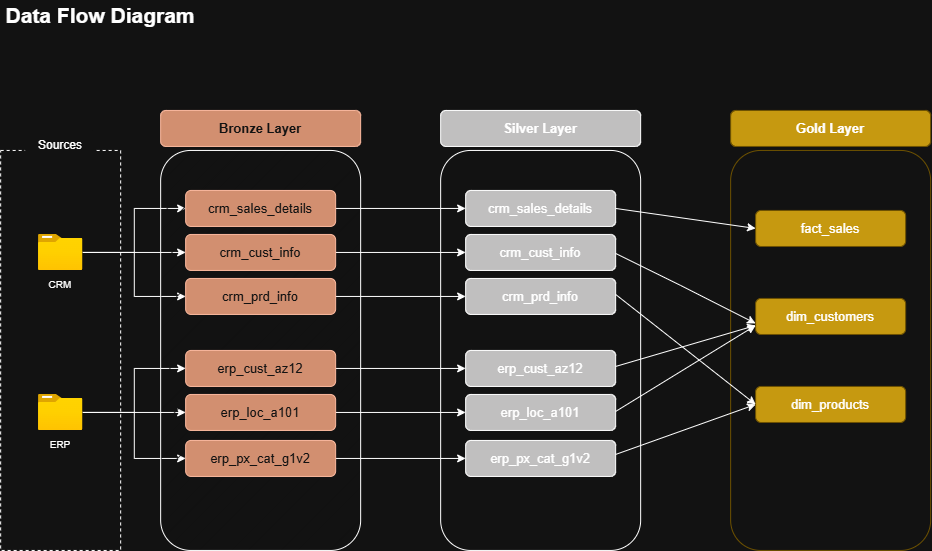

The diagram above was exported from draw.io. Its source (the exported page's mxGraphModel, read from the mxfile embedded in the PNG):
<mxGraphModel dx="1202" dy="664" grid="1" gridSize="10" guides="1" tooltips="1" connect="1" arrows="1" fold="1" page="1" pageScale="1" pageWidth="1920" pageHeight="1200" math="0" shadow="0">
  <root>
    <mxCell id="0" />
    <mxCell id="1" parent="0" />
    <mxCell id="DsIzbbf_iaYmCrEY1m1e-1" parent="1" style="text;html=1;whiteSpace=wrap;strokeColor=none;fillColor=none;align=center;verticalAlign=middle;rounded=0;fontSize=21;fontStyle=1" value="Data Flow Diagram" vertex="1">
      <mxGeometry height="30" width="200" x="40" y="10" as="geometry" />
    </mxCell>
    <mxCell id="DsIzbbf_iaYmCrEY1m1e-2" parent="1" style="rounded=0;whiteSpace=wrap;html=1;fillColor=none;dashed=1;" value="" vertex="1">
      <mxGeometry height="400" width="120" x="40" y="160" as="geometry" />
    </mxCell>
    <mxCell id="DsIzbbf_iaYmCrEY1m1e-3" parent="1" style="rounded=1;whiteSpace=wrap;html=1;strokeColor=none;" value="Sources" vertex="1">
      <mxGeometry height="30" width="70" x="65" y="140" as="geometry" />
    </mxCell>
    <mxCell id="DsIzbbf_iaYmCrEY1m1e-19" edge="1" parent="1" source="DsIzbbf_iaYmCrEY1m1e-4" style="edgeStyle=orthogonalEdgeStyle;rounded=0;orthogonalLoop=1;jettySize=auto;html=1;entryX=0;entryY=0.5;entryDx=0;entryDy=0;" target="DsIzbbf_iaYmCrEY1m1e-18">
      <mxGeometry relative="1" as="geometry" />
    </mxCell>
    <mxCell id="DsIzbbf_iaYmCrEY1m1e-20" edge="1" parent="1" source="DsIzbbf_iaYmCrEY1m1e-4" style="edgeStyle=orthogonalEdgeStyle;rounded=0;orthogonalLoop=1;jettySize=auto;html=1;entryX=0;entryY=0.5;entryDx=0;entryDy=0;" target="DsIzbbf_iaYmCrEY1m1e-17">
      <mxGeometry relative="1" as="geometry" />
    </mxCell>
    <mxCell id="DsIzbbf_iaYmCrEY1m1e-21" edge="1" parent="1" source="DsIzbbf_iaYmCrEY1m1e-4" style="edgeStyle=orthogonalEdgeStyle;rounded=0;orthogonalLoop=1;jettySize=auto;html=1;entryX=0;entryY=0.5;entryDx=0;entryDy=0;" target="DsIzbbf_iaYmCrEY1m1e-14">
      <mxGeometry relative="1" as="geometry" />
    </mxCell>
    <mxCell id="DsIzbbf_iaYmCrEY1m1e-4" parent="1" style="image;aspect=fixed;html=1;points=[];align=center;fontSize=12;image=img/lib/azure2/general/Folder_Blank.svg;" value="" vertex="1">
      <mxGeometry height="36" width="44.36" x="77.82" y="244" as="geometry" />
    </mxCell>
    <mxCell id="DsIzbbf_iaYmCrEY1m1e-5" parent="1" style="text;html=1;whiteSpace=wrap;strokeColor=none;fillColor=none;align=center;verticalAlign=middle;rounded=0;fontSize=10;" value="CRM" vertex="1">
      <mxGeometry height="20" width="60.18" x="69.91" y="284" as="geometry" />
    </mxCell>
    <mxCell id="DsIzbbf_iaYmCrEY1m1e-8" parent="1" style="text;html=1;whiteSpace=wrap;strokeColor=none;fillColor=none;align=center;verticalAlign=middle;rounded=0;fontSize=10;" value="ERP" vertex="1">
      <mxGeometry height="20" width="60.18" x="69.91" y="444" as="geometry" />
    </mxCell>
    <mxCell id="DsIzbbf_iaYmCrEY1m1e-25" edge="1" parent="1" source="DsIzbbf_iaYmCrEY1m1e-9" style="edgeStyle=orthogonalEdgeStyle;rounded=0;orthogonalLoop=1;jettySize=auto;html=1;entryX=0;entryY=0.5;entryDx=0;entryDy=0;" target="DsIzbbf_iaYmCrEY1m1e-23">
      <mxGeometry relative="1" as="geometry" />
    </mxCell>
    <mxCell id="DsIzbbf_iaYmCrEY1m1e-26" edge="1" parent="1" source="DsIzbbf_iaYmCrEY1m1e-9" style="edgeStyle=orthogonalEdgeStyle;rounded=0;orthogonalLoop=1;jettySize=auto;html=1;entryX=0;entryY=0.5;entryDx=0;entryDy=0;" target="DsIzbbf_iaYmCrEY1m1e-22">
      <mxGeometry relative="1" as="geometry" />
    </mxCell>
    <mxCell id="DsIzbbf_iaYmCrEY1m1e-27" edge="1" parent="1" source="DsIzbbf_iaYmCrEY1m1e-9" style="edgeStyle=orthogonalEdgeStyle;rounded=0;orthogonalLoop=1;jettySize=auto;html=1;entryX=0;entryY=0.5;entryDx=0;entryDy=0;" target="DsIzbbf_iaYmCrEY1m1e-24">
      <mxGeometry relative="1" as="geometry" />
    </mxCell>
    <mxCell id="DsIzbbf_iaYmCrEY1m1e-9" parent="1" style="image;aspect=fixed;html=1;points=[];align=center;fontSize=12;image=img/lib/azure2/general/Folder_Blank.svg;" value="" vertex="1">
      <mxGeometry height="36" width="44.36" x="77.82" y="404" as="geometry" />
    </mxCell>
    <mxCell id="DsIzbbf_iaYmCrEY1m1e-10" edge="1" parent="1" source="DsIzbbf_iaYmCrEY1m1e-8" style="edgeStyle=orthogonalEdgeStyle;rounded=0;orthogonalLoop=1;jettySize=auto;html=1;innerLoopWaypoints=1;exitX=0.5;exitY=1;exitDx=0;exitDy=0;" target="DsIzbbf_iaYmCrEY1m1e-8">
      <mxGeometry relative="1" as="geometry" />
    </mxCell>
    <mxCell id="DsIzbbf_iaYmCrEY1m1e-12" parent="1" style="rounded=1;whiteSpace=wrap;html=1;fillStyle=hatch;labelBorderColor=none;" value="" vertex="1">
      <mxGeometry height="400" width="200" x="200" y="160" as="geometry" />
    </mxCell>
    <mxCell id="DsIzbbf_iaYmCrEY1m1e-13" parent="1" style="rounded=1;whiteSpace=wrap;html=1;fillStyle=solid;fillColor=#a0522d;fontColor=#ffffff;strokeColor=#6D1F00;" value="&lt;b&gt;&lt;font style=&quot;font-size: 13px;&quot;&gt;Bronze Layer&lt;/font&gt;&lt;/b&gt;" vertex="1">
      <mxGeometry height="36" width="200" x="200" y="120" as="geometry" />
    </mxCell>
    <mxCell id="DsIzbbf_iaYmCrEY1m1e-36" edge="1" parent="1" source="DsIzbbf_iaYmCrEY1m1e-14" style="edgeStyle=orthogonalEdgeStyle;rounded=0;orthogonalLoop=1;jettySize=auto;html=1;exitX=1;exitY=0.5;exitDx=0;exitDy=0;" target="DsIzbbf_iaYmCrEY1m1e-30">
      <mxGeometry relative="1" as="geometry" />
    </mxCell>
    <mxCell id="DsIzbbf_iaYmCrEY1m1e-14" parent="1" style="rounded=1;whiteSpace=wrap;html=1;fillStyle=solid;fillColor=#a0522d;fontColor=#ffffff;strokeColor=#6D1F00;" value="&lt;font style=&quot;font-size: 13px;&quot;&gt;crm_sales_details&lt;/font&gt;" vertex="1">
      <mxGeometry height="36" width="150" x="225" y="200" as="geometry" />
    </mxCell>
    <mxCell id="DsIzbbf_iaYmCrEY1m1e-37" edge="1" parent="1" source="DsIzbbf_iaYmCrEY1m1e-17" style="edgeStyle=orthogonalEdgeStyle;rounded=0;orthogonalLoop=1;jettySize=auto;html=1;exitX=1;exitY=0.5;exitDx=0;exitDy=0;entryX=0;entryY=0.5;entryDx=0;entryDy=0;" target="DsIzbbf_iaYmCrEY1m1e-31">
      <mxGeometry relative="1" as="geometry" />
    </mxCell>
    <mxCell id="DsIzbbf_iaYmCrEY1m1e-17" parent="1" style="rounded=1;whiteSpace=wrap;html=1;fillStyle=solid;fillColor=#a0522d;fontColor=#ffffff;strokeColor=#6D1F00;" value="&lt;span style=&quot;font-size: 13px;&quot;&gt;crm_cust_info&lt;/span&gt;" vertex="1">
      <mxGeometry height="36" width="150" x="225" y="244" as="geometry" />
    </mxCell>
    <mxCell id="DsIzbbf_iaYmCrEY1m1e-38" edge="1" parent="1" source="DsIzbbf_iaYmCrEY1m1e-18" style="edgeStyle=orthogonalEdgeStyle;rounded=0;orthogonalLoop=1;jettySize=auto;html=1;exitX=1;exitY=0.5;exitDx=0;exitDy=0;entryX=0;entryY=0.5;entryDx=0;entryDy=0;" target="DsIzbbf_iaYmCrEY1m1e-32">
      <mxGeometry relative="1" as="geometry" />
    </mxCell>
    <mxCell id="DsIzbbf_iaYmCrEY1m1e-18" parent="1" style="rounded=1;whiteSpace=wrap;html=1;fillStyle=solid;fillColor=#a0522d;fontColor=#ffffff;strokeColor=#6D1F00;" value="&lt;font style=&quot;font-size: 13px;&quot;&gt;crm_prd_info&lt;/font&gt;" vertex="1">
      <mxGeometry height="36" width="150" x="225" y="288" as="geometry" />
    </mxCell>
    <mxCell id="DsIzbbf_iaYmCrEY1m1e-39" edge="1" parent="1" source="DsIzbbf_iaYmCrEY1m1e-22" style="edgeStyle=orthogonalEdgeStyle;rounded=0;orthogonalLoop=1;jettySize=auto;html=1;exitX=1;exitY=0.5;exitDx=0;exitDy=0;entryX=0;entryY=0.5;entryDx=0;entryDy=0;" target="DsIzbbf_iaYmCrEY1m1e-33">
      <mxGeometry relative="1" as="geometry" />
    </mxCell>
    <mxCell id="DsIzbbf_iaYmCrEY1m1e-22" parent="1" style="rounded=1;whiteSpace=wrap;html=1;fillStyle=solid;fillColor=#a0522d;fontColor=#ffffff;strokeColor=#6D1F00;" value="&lt;font style=&quot;font-size: 13px;&quot;&gt;erp_cust_az12&lt;/font&gt;" vertex="1">
      <mxGeometry height="36" width="150" x="225" y="360" as="geometry" />
    </mxCell>
    <mxCell id="DsIzbbf_iaYmCrEY1m1e-40" edge="1" parent="1" source="DsIzbbf_iaYmCrEY1m1e-23" style="edgeStyle=orthogonalEdgeStyle;rounded=0;orthogonalLoop=1;jettySize=auto;html=1;exitX=1;exitY=0.5;exitDx=0;exitDy=0;entryX=0;entryY=0.5;entryDx=0;entryDy=0;" target="DsIzbbf_iaYmCrEY1m1e-34">
      <mxGeometry relative="1" as="geometry" />
    </mxCell>
    <mxCell id="DsIzbbf_iaYmCrEY1m1e-23" parent="1" style="rounded=1;whiteSpace=wrap;html=1;fillStyle=solid;fillColor=#a0522d;fontColor=#ffffff;strokeColor=#6D1F00;" value="&lt;font style=&quot;font-size: 13px;&quot;&gt;erp_loc_a101&lt;/font&gt;" vertex="1">
      <mxGeometry height="36" width="150" x="225" y="404" as="geometry" />
    </mxCell>
    <mxCell id="DsIzbbf_iaYmCrEY1m1e-41" edge="1" parent="1" source="DsIzbbf_iaYmCrEY1m1e-24" style="edgeStyle=orthogonalEdgeStyle;rounded=0;orthogonalLoop=1;jettySize=auto;html=1;exitX=1;exitY=0.5;exitDx=0;exitDy=0;" target="DsIzbbf_iaYmCrEY1m1e-35">
      <mxGeometry relative="1" as="geometry" />
    </mxCell>
    <mxCell id="DsIzbbf_iaYmCrEY1m1e-24" parent="1" style="rounded=1;whiteSpace=wrap;html=1;fillStyle=solid;fillColor=#a0522d;fontColor=#ffffff;strokeColor=#6D1F00;" value="&lt;font style=&quot;font-size: 13px;&quot;&gt;erp_px_cat_g1v2&lt;/font&gt;" vertex="1">
      <mxGeometry height="36" width="150" x="225" y="450" as="geometry" />
    </mxCell>
    <mxCell id="DsIzbbf_iaYmCrEY1m1e-28" parent="1" style="rounded=1;whiteSpace=wrap;html=1;fillStyle=auto;labelBorderColor=none;fillColor=none;strokeColor=default;gradientColor=none;" value="" vertex="1">
      <mxGeometry height="400" width="200" x="480" y="160" as="geometry" />
    </mxCell>
    <mxCell id="DsIzbbf_iaYmCrEY1m1e-29" parent="1" style="rounded=1;whiteSpace=wrap;html=1;fillStyle=solid;fillColor=light-dark(#f5f5f5, #c0bfbf);strokeColor=default;gradientColor=none;" value="&lt;b&gt;&lt;font style=&quot;font-size: 13px;&quot;&gt;Silver Layer&lt;/font&gt;&lt;/b&gt;" vertex="1">
      <mxGeometry height="36" width="200" x="480" y="120" as="geometry" />
    </mxCell>
    <mxCell id="DsIzbbf_iaYmCrEY1m1e-30" parent="1" style="rounded=1;whiteSpace=wrap;html=1;fillStyle=solid;fillColor=light-dark(#f5f5f5, #c0bfbf);strokeColor=default;gradientColor=none;" value="&lt;font style=&quot;font-size: 13px;&quot;&gt;crm_sales_details&lt;/font&gt;" vertex="1">
      <mxGeometry height="36" width="150" x="505" y="200" as="geometry" />
    </mxCell>
    <mxCell id="DsIzbbf_iaYmCrEY1m1e-31" parent="1" style="rounded=1;whiteSpace=wrap;html=1;fillStyle=solid;fillColor=light-dark(#f5f5f5, #c0bfbf);strokeColor=default;gradientColor=none;" value="&lt;font style=&quot;font-size: 13px;&quot;&gt;crm_cust_info&lt;/font&gt;" vertex="1">
      <mxGeometry height="36" width="150" x="505" y="244" as="geometry" />
    </mxCell>
    <mxCell id="DsIzbbf_iaYmCrEY1m1e-32" parent="1" style="rounded=1;whiteSpace=wrap;html=1;fillStyle=solid;fillColor=light-dark(#f5f5f5, #c0bfbf);strokeColor=default;gradientColor=none;" value="&lt;font style=&quot;font-size: 13px;&quot;&gt;crm_prd_info&lt;/font&gt;" vertex="1">
      <mxGeometry height="36" width="150" x="505" y="288" as="geometry" />
    </mxCell>
    <mxCell id="DsIzbbf_iaYmCrEY1m1e-33" parent="1" style="rounded=1;whiteSpace=wrap;html=1;fillStyle=solid;fillColor=light-dark(#f5f5f5, #c0bfbf);strokeColor=default;gradientColor=none;" value="&lt;font style=&quot;font-size: 13px;&quot;&gt;erp_cust_az12&lt;/font&gt;" vertex="1">
      <mxGeometry height="36" width="150" x="505" y="360" as="geometry" />
    </mxCell>
    <mxCell id="DsIzbbf_iaYmCrEY1m1e-34" parent="1" style="rounded=1;whiteSpace=wrap;html=1;fillStyle=solid;fillColor=light-dark(#f5f5f5, #c0bfbf);strokeColor=default;gradientColor=none;" value="&lt;font style=&quot;font-size: 13px;&quot;&gt;erp_loc_a101&lt;/font&gt;" vertex="1">
      <mxGeometry height="36" width="150" x="505" y="404" as="geometry" />
    </mxCell>
    <mxCell id="DsIzbbf_iaYmCrEY1m1e-35" parent="1" style="rounded=1;whiteSpace=wrap;html=1;fillStyle=solid;fillColor=light-dark(#f5f5f5, #c0bfbf);strokeColor=default;gradientColor=none;" value="&lt;font style=&quot;font-size: 13px;&quot;&gt;erp_px_cat_g1v2&lt;/font&gt;" vertex="1">
      <mxGeometry height="36" width="150" x="505" y="450" as="geometry" />
    </mxCell>
    <mxCell id="DsIzbbf_iaYmCrEY1m1e-50" parent="1" style="rounded=1;whiteSpace=wrap;html=1;fillStyle=auto;labelBorderColor=none;fillColor=none;strokeColor=#d6b656;gradientColor=none;" value="" vertex="1">
      <mxGeometry height="400" width="200" x="770" y="160" as="geometry" />
    </mxCell>
    <mxCell id="DsIzbbf_iaYmCrEY1m1e-51" parent="1" style="rounded=1;whiteSpace=wrap;html=1;fillStyle=auto;fillColor=light-dark(#fff2cc, #c69910);strokeColor=#d6b656;gradientColor=none;" value="&lt;b&gt;&lt;font style=&quot;font-size: 13px;&quot;&gt;Gold Layer&lt;/font&gt;&lt;/b&gt;" vertex="1">
      <mxGeometry height="36" width="200" x="770" y="120" as="geometry" />
    </mxCell>
    <mxCell id="DsIzbbf_iaYmCrEY1m1e-52" parent="1" style="rounded=1;whiteSpace=wrap;html=1;fillStyle=auto;fillColor=light-dark(#fff2cc, #c69910);strokeColor=#d6b656;gradientColor=none;" value="&lt;font style=&quot;font-size: 13px;&quot;&gt;fact_sales&lt;/font&gt;" vertex="1">
      <mxGeometry height="36" width="150" x="795" y="220" as="geometry" />
    </mxCell>
    <mxCell id="DsIzbbf_iaYmCrEY1m1e-53" parent="1" style="rounded=1;whiteSpace=wrap;html=1;fillStyle=auto;fillColor=light-dark(#fff2cc, #c69910);strokeColor=#d6b656;gradientColor=none;" value="&lt;font style=&quot;font-size: 13px;&quot;&gt;dim_customers&lt;/font&gt;" vertex="1">
      <mxGeometry height="36" width="150" x="795" y="308" as="geometry" />
    </mxCell>
    <mxCell id="DsIzbbf_iaYmCrEY1m1e-54" parent="1" style="rounded=1;whiteSpace=wrap;html=1;fillStyle=auto;fillColor=light-dark(#fff2cc, #c69910);strokeColor=#d6b656;gradientColor=none;" value="&lt;font style=&quot;font-size: 13px;&quot;&gt;dim_products&lt;/font&gt;" vertex="1">
      <mxGeometry height="36" width="150" x="795" y="396" as="geometry" />
    </mxCell>
    <mxCell id="DsIzbbf_iaYmCrEY1m1e-63" edge="1" parent="1" source="DsIzbbf_iaYmCrEY1m1e-30" style="endArrow=classic;html=1;rounded=0;exitX=1;exitY=0.5;exitDx=0;exitDy=0;entryX=0;entryY=0.5;entryDx=0;entryDy=0;" target="DsIzbbf_iaYmCrEY1m1e-52" value="">
      <mxGeometry height="50" relative="1" width="50" as="geometry">
        <mxPoint x="690" y="260" as="sourcePoint" />
        <mxPoint x="740" y="210" as="targetPoint" />
      </mxGeometry>
    </mxCell>
    <mxCell id="DsIzbbf_iaYmCrEY1m1e-64" edge="1" parent="1" style="endArrow=classic;html=1;rounded=0;exitX=1;exitY=0.5;exitDx=0;exitDy=0;entryX=0;entryY=0.5;entryDx=0;entryDy=0;" value="">
      <mxGeometry height="50" relative="1" width="50" as="geometry">
        <Array as="points">
          <mxPoint x="720" y="295" />
        </Array>
        <mxPoint x="655" y="263" as="sourcePoint" />
        <mxPoint x="795" y="333" as="targetPoint" />
      </mxGeometry>
    </mxCell>
    <mxCell id="DsIzbbf_iaYmCrEY1m1e-65" edge="1" parent="1" style="endArrow=classic;html=1;rounded=0;exitX=1;exitY=0.5;exitDx=0;exitDy=0;entryX=0;entryY=0.5;entryDx=0;entryDy=0;" target="DsIzbbf_iaYmCrEY1m1e-54" value="">
      <mxGeometry height="50" relative="1" width="50" as="geometry">
        <Array as="points" />
        <mxPoint x="655" y="304" as="sourcePoint" />
        <mxPoint x="790" y="326" as="targetPoint" />
      </mxGeometry>
    </mxCell>
    <mxCell id="DsIzbbf_iaYmCrEY1m1e-66" edge="1" parent="1" style="endArrow=classic;html=1;rounded=0;exitX=1;exitY=0.5;exitDx=0;exitDy=0;entryX=0;entryY=0.75;entryDx=0;entryDy=0;" target="DsIzbbf_iaYmCrEY1m1e-53" value="">
      <mxGeometry height="50" relative="1" width="50" as="geometry">
        <Array as="points" />
        <mxPoint x="655" y="376" as="sourcePoint" />
        <mxPoint x="795" y="486" as="targetPoint" />
      </mxGeometry>
    </mxCell>
    <mxCell id="DsIzbbf_iaYmCrEY1m1e-67" edge="1" parent="1" style="endArrow=classic;html=1;rounded=0;exitX=1;exitY=0.5;exitDx=0;exitDy=0;entryX=0;entryY=0.75;entryDx=0;entryDy=0;" target="DsIzbbf_iaYmCrEY1m1e-53" value="">
      <mxGeometry height="50" relative="1" width="50" as="geometry">
        <Array as="points" />
        <mxPoint x="655" y="421" as="sourcePoint" />
        <mxPoint x="790" y="340" as="targetPoint" />
      </mxGeometry>
    </mxCell>
    <mxCell id="DsIzbbf_iaYmCrEY1m1e-68" edge="1" parent="1" style="endArrow=classic;html=1;rounded=0;exitX=1;exitY=0.5;exitDx=0;exitDy=0;entryX=0;entryY=0.5;entryDx=0;entryDy=0;" target="DsIzbbf_iaYmCrEY1m1e-54" value="">
      <mxGeometry height="50" relative="1" width="50" as="geometry">
        <Array as="points" />
        <mxPoint x="655" y="464" as="sourcePoint" />
        <mxPoint x="790" y="383" as="targetPoint" />
      </mxGeometry>
    </mxCell>
  </root>
</mxGraphModel>